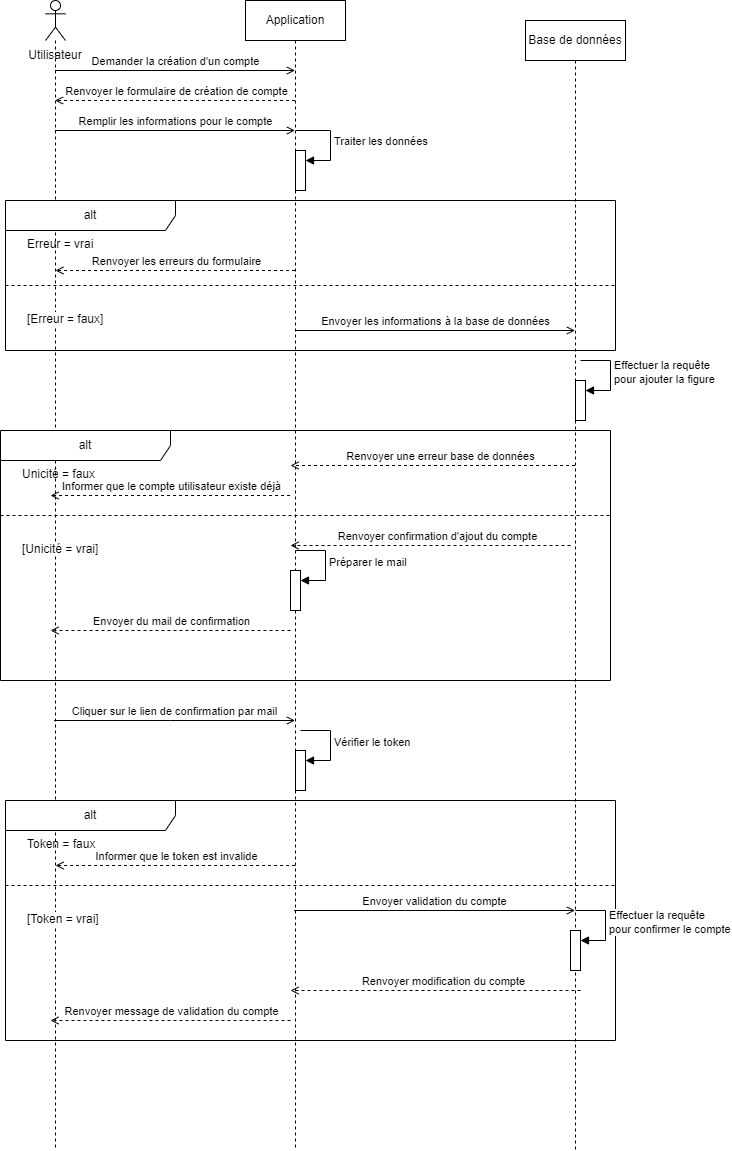

The diagram above was exported from draw.io. Its source (the exported page's mxGraphModel, read from the mxfile embedded in the PNG):
<mxGraphModel dx="2442" dy="1646" grid="1" gridSize="10" guides="1" tooltips="1" connect="1" arrows="1" fold="1" page="1" pageScale="1" pageWidth="850" pageHeight="1100" math="0" shadow="0">
  <root>
    <mxCell id="0" />
    <mxCell id="1" parent="0" />
    <mxCell id="S77uAc0tvdnAFPQgTOf8-1" value="" style="shape=umlLifeline;perimeter=lifelinePerimeter;whiteSpace=wrap;html=1;container=1;dropTarget=0;collapsible=0;recursiveResize=0;outlineConnect=0;portConstraint=eastwest;newEdgeStyle={&quot;curved&quot;:0,&quot;rounded&quot;:0};participant=umlActor;" parent="1" vertex="1">
      <mxGeometry x="155" y="50" width="20" height="1150" as="geometry" />
    </mxCell>
    <mxCell id="S77uAc0tvdnAFPQgTOf8-2" value="Application" style="shape=umlLifeline;perimeter=lifelinePerimeter;whiteSpace=wrap;html=1;container=1;dropTarget=0;collapsible=0;recursiveResize=0;outlineConnect=0;portConstraint=eastwest;newEdgeStyle={&quot;curved&quot;:0,&quot;rounded&quot;:0};" parent="1" vertex="1">
      <mxGeometry x="355" y="50" width="100" height="1150" as="geometry" />
    </mxCell>
    <mxCell id="S77uAc0tvdnAFPQgTOf8-3" value="" style="html=1;points=[[0,0,0,0,5],[0,1,0,0,-5],[1,0,0,0,5],[1,1,0,0,-5]];perimeter=orthogonalPerimeter;outlineConnect=0;targetShapes=umlLifeline;portConstraint=eastwest;newEdgeStyle={&quot;curved&quot;:0,&quot;rounded&quot;:0};" parent="S77uAc0tvdnAFPQgTOf8-2" vertex="1">
      <mxGeometry x="50" y="150" width="10" height="40" as="geometry" />
    </mxCell>
    <mxCell id="S77uAc0tvdnAFPQgTOf8-4" value="Traiter les données" style="html=1;align=left;spacingLeft=2;endArrow=block;rounded=0;edgeStyle=orthogonalEdgeStyle;curved=0;rounded=0;" parent="S77uAc0tvdnAFPQgTOf8-2" target="S77uAc0tvdnAFPQgTOf8-3" edge="1">
      <mxGeometry x="0.0222" relative="1" as="geometry">
        <mxPoint x="50" y="130" as="sourcePoint" />
        <Array as="points">
          <mxPoint x="85" y="160" />
        </Array>
        <mxPoint as="offset" />
      </mxGeometry>
    </mxCell>
    <mxCell id="S77uAc0tvdnAFPQgTOf8-35" value="" style="html=1;points=[];perimeter=orthogonalPerimeter;outlineConnect=0;targetShapes=umlLifeline;portConstraint=eastwest;newEdgeStyle={&quot;edgeStyle&quot;:&quot;elbowEdgeStyle&quot;,&quot;elbow&quot;:&quot;vertical&quot;,&quot;curved&quot;:0,&quot;rounded&quot;:0};" parent="S77uAc0tvdnAFPQgTOf8-2" vertex="1">
      <mxGeometry x="50" y="750" width="10" height="40" as="geometry" />
    </mxCell>
    <mxCell id="S77uAc0tvdnAFPQgTOf8-36" value="Vérifier le token" style="html=1;align=left;spacingLeft=2;endArrow=block;rounded=0;edgeStyle=orthogonalEdgeStyle;curved=0;rounded=0;" parent="S77uAc0tvdnAFPQgTOf8-2" target="S77uAc0tvdnAFPQgTOf8-35" edge="1">
      <mxGeometry x="-0.0118" relative="1" as="geometry">
        <mxPoint x="55" y="730" as="sourcePoint" />
        <Array as="points">
          <mxPoint x="85" y="760" />
        </Array>
        <mxPoint as="offset" />
      </mxGeometry>
    </mxCell>
    <mxCell id="S77uAc0tvdnAFPQgTOf8-55" value="" style="html=1;points=[];perimeter=orthogonalPerimeter;outlineConnect=0;targetShapes=umlLifeline;portConstraint=eastwest;newEdgeStyle={&quot;edgeStyle&quot;:&quot;elbowEdgeStyle&quot;,&quot;elbow&quot;:&quot;vertical&quot;,&quot;curved&quot;:0,&quot;rounded&quot;:0};" parent="S77uAc0tvdnAFPQgTOf8-2" vertex="1">
      <mxGeometry x="45" y="570" width="10" height="40" as="geometry" />
    </mxCell>
    <mxCell id="S77uAc0tvdnAFPQgTOf8-56" value="Préparer le mail" style="html=1;align=left;spacingLeft=2;endArrow=block;rounded=0;edgeStyle=orthogonalEdgeStyle;curved=0;rounded=0;" parent="S77uAc0tvdnAFPQgTOf8-2" target="S77uAc0tvdnAFPQgTOf8-55" edge="1">
      <mxGeometry x="-0.0118" relative="1" as="geometry">
        <mxPoint x="50" y="550" as="sourcePoint" />
        <Array as="points">
          <mxPoint x="80" y="580" />
        </Array>
        <mxPoint as="offset" />
      </mxGeometry>
    </mxCell>
    <mxCell id="S77uAc0tvdnAFPQgTOf8-5" value="Base de données" style="shape=umlLifeline;perimeter=lifelinePerimeter;whiteSpace=wrap;html=1;container=1;dropTarget=0;collapsible=0;recursiveResize=0;outlineConnect=0;portConstraint=eastwest;newEdgeStyle={&quot;curved&quot;:0,&quot;rounded&quot;:0};" parent="1" vertex="1">
      <mxGeometry x="635" y="70" width="100" height="1130" as="geometry" />
    </mxCell>
    <mxCell id="S77uAc0tvdnAFPQgTOf8-6" value="" style="html=1;points=[[0,0,0,0,5],[0,1,0,0,-5],[1,0,0,0,5],[1,1,0,0,-5]];perimeter=orthogonalPerimeter;outlineConnect=0;targetShapes=umlLifeline;portConstraint=eastwest;newEdgeStyle={&quot;curved&quot;:0,&quot;rounded&quot;:0};" parent="S77uAc0tvdnAFPQgTOf8-5" vertex="1">
      <mxGeometry x="50" y="360" width="10" height="40" as="geometry" />
    </mxCell>
    <mxCell id="S77uAc0tvdnAFPQgTOf8-7" value="Effectuer la requête&lt;br&gt;pour ajouter la figure" style="html=1;align=left;spacingLeft=2;endArrow=block;rounded=0;edgeStyle=orthogonalEdgeStyle;curved=0;rounded=0;" parent="S77uAc0tvdnAFPQgTOf8-5" target="S77uAc0tvdnAFPQgTOf8-6" edge="1">
      <mxGeometry relative="1" as="geometry">
        <mxPoint x="55" y="340" as="sourcePoint" />
        <Array as="points">
          <mxPoint x="85" y="370" />
        </Array>
      </mxGeometry>
    </mxCell>
    <mxCell id="S77uAc0tvdnAFPQgTOf8-8" value="Utilisateur" style="text;html=1;strokeColor=none;fillColor=none;align=center;verticalAlign=middle;whiteSpace=wrap;rounded=0;" parent="1" vertex="1">
      <mxGeometry x="135" y="90" width="60" height="30" as="geometry" />
    </mxCell>
    <mxCell id="S77uAc0tvdnAFPQgTOf8-9" value="Demander la création d'un compte" style="html=1;verticalAlign=bottom;labelBackgroundColor=none;endArrow=open;endFill=0;rounded=0;" parent="1" edge="1">
      <mxGeometry width="160" relative="1" as="geometry">
        <mxPoint x="164.5" y="120" as="sourcePoint" />
        <mxPoint x="404.5" y="120" as="targetPoint" />
      </mxGeometry>
    </mxCell>
    <mxCell id="S77uAc0tvdnAFPQgTOf8-10" value="" style="html=1;verticalAlign=bottom;labelBackgroundColor=none;endArrow=open;endFill=0;dashed=1;rounded=0;" parent="1" edge="1">
      <mxGeometry width="160" relative="1" as="geometry">
        <mxPoint x="404.5" y="150" as="sourcePoint" />
        <mxPoint x="164.5" y="150" as="targetPoint" />
      </mxGeometry>
    </mxCell>
    <mxCell id="S77uAc0tvdnAFPQgTOf8-11" value="Renvoyer le formulaire de création de compte" style="edgeLabel;html=1;align=center;verticalAlign=middle;resizable=0;points=[];" parent="S77uAc0tvdnAFPQgTOf8-10" vertex="1" connectable="0">
      <mxGeometry x="-0.2542" y="2" relative="1" as="geometry">
        <mxPoint x="-30" y="-12" as="offset" />
      </mxGeometry>
    </mxCell>
    <mxCell id="S77uAc0tvdnAFPQgTOf8-12" value="Remplir les informations pour le compte" style="html=1;verticalAlign=bottom;labelBackgroundColor=none;endArrow=open;endFill=0;rounded=0;" parent="1" edge="1">
      <mxGeometry width="160" relative="1" as="geometry">
        <mxPoint x="164.5" y="180" as="sourcePoint" />
        <mxPoint x="404.5" y="180" as="targetPoint" />
        <mxPoint as="offset" />
      </mxGeometry>
    </mxCell>
    <mxCell id="S77uAc0tvdnAFPQgTOf8-13" value="alt" style="shape=umlFrame;whiteSpace=wrap;html=1;pointerEvents=0;recursiveResize=0;container=1;collapsible=0;width=170;" parent="1" vertex="1">
      <mxGeometry x="115" y="250" width="610" height="150" as="geometry" />
    </mxCell>
    <mxCell id="S77uAc0tvdnAFPQgTOf8-14" value="Erreur = vrai" style="text;html=1;" parent="S77uAc0tvdnAFPQgTOf8-13" vertex="1">
      <mxGeometry width="100" height="20" relative="1" as="geometry">
        <mxPoint x="20" y="30" as="offset" />
      </mxGeometry>
    </mxCell>
    <mxCell id="S77uAc0tvdnAFPQgTOf8-15" value="[Erreur = faux]" style="line;strokeWidth=1;dashed=1;labelPosition=center;verticalLabelPosition=bottom;align=left;verticalAlign=top;spacingLeft=20;spacingTop=15;html=1;whiteSpace=wrap;" parent="S77uAc0tvdnAFPQgTOf8-13" vertex="1">
      <mxGeometry y="80" width="610" height="10" as="geometry" />
    </mxCell>
    <mxCell id="S77uAc0tvdnAFPQgTOf8-16" value="" style="html=1;verticalAlign=bottom;labelBackgroundColor=none;endArrow=open;endFill=0;dashed=1;rounded=0;" parent="S77uAc0tvdnAFPQgTOf8-13" edge="1">
      <mxGeometry width="160" relative="1" as="geometry">
        <mxPoint x="289.5" y="70" as="sourcePoint" />
        <mxPoint x="49.928571428571445" y="70" as="targetPoint" />
      </mxGeometry>
    </mxCell>
    <mxCell id="S77uAc0tvdnAFPQgTOf8-17" value="Renvoyer les erreurs du formulaire" style="edgeLabel;html=1;align=center;verticalAlign=middle;resizable=0;points=[];" parent="S77uAc0tvdnAFPQgTOf8-16" vertex="1" connectable="0">
      <mxGeometry x="-0.2542" y="2" relative="1" as="geometry">
        <mxPoint x="-30" y="-12" as="offset" />
      </mxGeometry>
    </mxCell>
    <mxCell id="S77uAc0tvdnAFPQgTOf8-18" value="Envoyer les informations à la base de données" style="html=1;verticalAlign=bottom;labelBackgroundColor=none;endArrow=open;endFill=0;rounded=0;" parent="S77uAc0tvdnAFPQgTOf8-13" edge="1">
      <mxGeometry width="160" relative="1" as="geometry">
        <mxPoint x="289.66666666666674" y="130" as="sourcePoint" />
        <mxPoint x="569.5000000000002" y="130" as="targetPoint" />
      </mxGeometry>
    </mxCell>
    <mxCell id="S77uAc0tvdnAFPQgTOf8-19" value="alt" style="shape=umlFrame;whiteSpace=wrap;html=1;pointerEvents=0;recursiveResize=0;container=1;collapsible=0;width=170;" parent="1" vertex="1">
      <mxGeometry x="110" y="480" width="610" height="250" as="geometry" />
    </mxCell>
    <mxCell id="S77uAc0tvdnAFPQgTOf8-20" value="Unicité = faux" style="text;html=1;" parent="S77uAc0tvdnAFPQgTOf8-19" vertex="1">
      <mxGeometry width="100" height="20" relative="1" as="geometry">
        <mxPoint x="20" y="30" as="offset" />
      </mxGeometry>
    </mxCell>
    <mxCell id="S77uAc0tvdnAFPQgTOf8-21" value="[Unicité = vrai]" style="line;strokeWidth=1;dashed=1;labelPosition=center;verticalLabelPosition=bottom;align=left;verticalAlign=top;spacingLeft=20;spacingTop=15;html=1;whiteSpace=wrap;" parent="S77uAc0tvdnAFPQgTOf8-19" vertex="1">
      <mxGeometry y="80" width="610" height="10" as="geometry" />
    </mxCell>
    <mxCell id="S77uAc0tvdnAFPQgTOf8-22" value="" style="html=1;verticalAlign=bottom;labelBackgroundColor=none;endArrow=open;endFill=0;dashed=1;rounded=0;" parent="S77uAc0tvdnAFPQgTOf8-19" source="S77uAc0tvdnAFPQgTOf8-5" edge="1">
      <mxGeometry width="160" relative="1" as="geometry">
        <mxPoint x="529.5699999999999" y="35" as="sourcePoint" />
        <mxPoint x="289.99857142857144" y="35" as="targetPoint" />
      </mxGeometry>
    </mxCell>
    <mxCell id="S77uAc0tvdnAFPQgTOf8-23" value="Renvoyer une erreur base de données" style="edgeLabel;html=1;align=center;verticalAlign=middle;resizable=0;points=[];" parent="S77uAc0tvdnAFPQgTOf8-22" vertex="1" connectable="0">
      <mxGeometry x="-0.2542" y="2" relative="1" as="geometry">
        <mxPoint x="-30" y="-12" as="offset" />
      </mxGeometry>
    </mxCell>
    <mxCell id="S77uAc0tvdnAFPQgTOf8-24" value="" style="html=1;verticalAlign=bottom;labelBackgroundColor=none;endArrow=open;endFill=0;dashed=1;rounded=0;" parent="S77uAc0tvdnAFPQgTOf8-19" edge="1">
      <mxGeometry width="160" relative="1" as="geometry">
        <mxPoint x="289.57" y="65" as="sourcePoint" />
        <mxPoint x="49.99857142857144" y="65" as="targetPoint" />
      </mxGeometry>
    </mxCell>
    <mxCell id="S77uAc0tvdnAFPQgTOf8-25" value="Informer que le compte utilisateur existe déjà" style="edgeLabel;html=1;align=center;verticalAlign=middle;resizable=0;points=[];" parent="S77uAc0tvdnAFPQgTOf8-24" vertex="1" connectable="0">
      <mxGeometry x="-0.2542" y="2" relative="1" as="geometry">
        <mxPoint x="-30" y="-12" as="offset" />
      </mxGeometry>
    </mxCell>
    <mxCell id="S77uAc0tvdnAFPQgTOf8-26" value="" style="html=1;verticalAlign=bottom;labelBackgroundColor=none;endArrow=open;endFill=0;dashed=1;rounded=0;" parent="S77uAc0tvdnAFPQgTOf8-19" edge="1">
      <mxGeometry width="160" relative="1" as="geometry">
        <mxPoint x="570" y="115" as="sourcePoint" />
        <mxPoint x="289.99857142857144" y="115" as="targetPoint" />
      </mxGeometry>
    </mxCell>
    <mxCell id="S77uAc0tvdnAFPQgTOf8-27" value="Renvoyer confirmation d'ajout du compte" style="edgeLabel;html=1;align=center;verticalAlign=middle;resizable=0;points=[];" parent="S77uAc0tvdnAFPQgTOf8-26" vertex="1" connectable="0">
      <mxGeometry x="-0.2542" y="2" relative="1" as="geometry">
        <mxPoint x="-30" y="-12" as="offset" />
      </mxGeometry>
    </mxCell>
    <mxCell id="S77uAc0tvdnAFPQgTOf8-28" value="" style="html=1;verticalAlign=bottom;labelBackgroundColor=none;endArrow=open;endFill=0;dashed=1;rounded=0;" parent="S77uAc0tvdnAFPQgTOf8-19" edge="1">
      <mxGeometry width="160" relative="1" as="geometry">
        <mxPoint x="290" y="200" as="sourcePoint" />
        <mxPoint x="49.99857142857144" y="200" as="targetPoint" />
      </mxGeometry>
    </mxCell>
    <mxCell id="S77uAc0tvdnAFPQgTOf8-29" value="Envoyer du mail de confirmation" style="edgeLabel;html=1;align=center;verticalAlign=middle;resizable=0;points=[];" parent="S77uAc0tvdnAFPQgTOf8-28" vertex="1" connectable="0">
      <mxGeometry x="-0.2542" y="2" relative="1" as="geometry">
        <mxPoint x="-30" y="-12" as="offset" />
      </mxGeometry>
    </mxCell>
    <mxCell id="S77uAc0tvdnAFPQgTOf8-34" value="Cliquer sur le lien de confirmation par mail" style="html=1;verticalAlign=bottom;labelBackgroundColor=none;endArrow=open;endFill=0;rounded=0;" parent="1" source="S77uAc0tvdnAFPQgTOf8-1" target="S77uAc0tvdnAFPQgTOf8-2" edge="1">
      <mxGeometry x="-0.0041" width="160" relative="1" as="geometry">
        <mxPoint x="175" y="780" as="sourcePoint" />
        <mxPoint x="415" y="780" as="targetPoint" />
        <Array as="points">
          <mxPoint x="280" y="770" />
        </Array>
        <mxPoint as="offset" />
      </mxGeometry>
    </mxCell>
    <mxCell id="S77uAc0tvdnAFPQgTOf8-37" value="alt" style="shape=umlFrame;whiteSpace=wrap;html=1;pointerEvents=0;recursiveResize=0;container=1;collapsible=0;width=170;" parent="1" vertex="1">
      <mxGeometry x="115" y="850" width="610" height="240" as="geometry" />
    </mxCell>
    <mxCell id="S77uAc0tvdnAFPQgTOf8-38" value="Token = faux" style="text;html=1;" parent="S77uAc0tvdnAFPQgTOf8-37" vertex="1">
      <mxGeometry width="100" height="20" relative="1" as="geometry">
        <mxPoint x="20" y="30" as="offset" />
      </mxGeometry>
    </mxCell>
    <mxCell id="S77uAc0tvdnAFPQgTOf8-39" value="[Token = vrai]" style="line;strokeWidth=1;dashed=1;labelPosition=center;verticalLabelPosition=bottom;align=left;verticalAlign=top;spacingLeft=20;spacingTop=15;html=1;whiteSpace=wrap;" parent="S77uAc0tvdnAFPQgTOf8-37" vertex="1">
      <mxGeometry y="80" width="610" height="10" as="geometry" />
    </mxCell>
    <mxCell id="S77uAc0tvdnAFPQgTOf8-42" value="" style="html=1;verticalAlign=bottom;labelBackgroundColor=none;endArrow=open;endFill=0;dashed=1;rounded=0;" parent="S77uAc0tvdnAFPQgTOf8-37" edge="1">
      <mxGeometry width="160" relative="1" as="geometry">
        <mxPoint x="289.57" y="65" as="sourcePoint" />
        <mxPoint x="49.99857142857144" y="65" as="targetPoint" />
      </mxGeometry>
    </mxCell>
    <mxCell id="S77uAc0tvdnAFPQgTOf8-43" value="Informer que le token est invalide" style="edgeLabel;html=1;align=center;verticalAlign=middle;resizable=0;points=[];" parent="S77uAc0tvdnAFPQgTOf8-42" vertex="1" connectable="0">
      <mxGeometry x="-0.2542" y="2" relative="1" as="geometry">
        <mxPoint x="-30" y="-12" as="offset" />
      </mxGeometry>
    </mxCell>
    <mxCell id="S77uAc0tvdnAFPQgTOf8-49" value="" style="html=1;points=[[0,0,0,0,5],[0,1,0,0,-5],[1,0,0,0,5],[1,1,0,0,-5]];perimeter=orthogonalPerimeter;outlineConnect=0;targetShapes=umlLifeline;portConstraint=eastwest;newEdgeStyle={&quot;curved&quot;:0,&quot;rounded&quot;:0};" parent="S77uAc0tvdnAFPQgTOf8-37" vertex="1">
      <mxGeometry x="565" y="130" width="10" height="40" as="geometry" />
    </mxCell>
    <mxCell id="S77uAc0tvdnAFPQgTOf8-50" value="Effectuer la requête&lt;br&gt;pour confirmer le compte" style="html=1;align=left;spacingLeft=2;endArrow=block;rounded=0;edgeStyle=orthogonalEdgeStyle;curved=0;rounded=0;" parent="S77uAc0tvdnAFPQgTOf8-37" target="S77uAc0tvdnAFPQgTOf8-49" edge="1">
      <mxGeometry x="-0.0118" relative="1" as="geometry">
        <mxPoint x="570" y="110" as="sourcePoint" />
        <Array as="points">
          <mxPoint x="600" y="140" />
        </Array>
        <mxPoint as="offset" />
      </mxGeometry>
    </mxCell>
    <mxCell id="S77uAc0tvdnAFPQgTOf8-51" value="" style="html=1;verticalAlign=bottom;labelBackgroundColor=none;endArrow=open;endFill=0;dashed=1;rounded=0;" parent="S77uAc0tvdnAFPQgTOf8-37" edge="1">
      <mxGeometry width="160" relative="1" as="geometry">
        <mxPoint x="575" y="190" as="sourcePoint" />
        <mxPoint x="284.99857142857144" y="190" as="targetPoint" />
      </mxGeometry>
    </mxCell>
    <mxCell id="S77uAc0tvdnAFPQgTOf8-52" value="Renvoyer modification du compte" style="edgeLabel;html=1;align=center;verticalAlign=middle;resizable=0;points=[];" parent="S77uAc0tvdnAFPQgTOf8-51" vertex="1" connectable="0">
      <mxGeometry x="-0.2542" y="2" relative="1" as="geometry">
        <mxPoint x="-30" y="-12" as="offset" />
      </mxGeometry>
    </mxCell>
    <mxCell id="S77uAc0tvdnAFPQgTOf8-53" value="" style="html=1;verticalAlign=bottom;labelBackgroundColor=none;endArrow=open;endFill=0;dashed=1;rounded=0;" parent="S77uAc0tvdnAFPQgTOf8-37" edge="1">
      <mxGeometry width="160" relative="1" as="geometry">
        <mxPoint x="285" y="220" as="sourcePoint" />
        <mxPoint x="44.99857142857144" y="220" as="targetPoint" />
      </mxGeometry>
    </mxCell>
    <mxCell id="S77uAc0tvdnAFPQgTOf8-54" value="Renvoyer message de validation du compte" style="edgeLabel;html=1;align=center;verticalAlign=middle;resizable=0;points=[];" parent="S77uAc0tvdnAFPQgTOf8-53" vertex="1" connectable="0">
      <mxGeometry x="-0.2542" y="2" relative="1" as="geometry">
        <mxPoint x="-30" y="-12" as="offset" />
      </mxGeometry>
    </mxCell>
    <mxCell id="S77uAc0tvdnAFPQgTOf8-48" value="Envoyer validation du compte" style="html=1;verticalAlign=bottom;labelBackgroundColor=none;endArrow=open;endFill=0;rounded=0;" parent="1" source="S77uAc0tvdnAFPQgTOf8-2" target="S77uAc0tvdnAFPQgTOf8-5" edge="1">
      <mxGeometry x="-0.0036" width="160" relative="1" as="geometry">
        <mxPoint x="400" y="960" as="sourcePoint" />
        <mxPoint x="640" y="960" as="targetPoint" />
        <Array as="points">
          <mxPoint x="515" y="960" />
        </Array>
        <mxPoint as="offset" />
      </mxGeometry>
    </mxCell>
  </root>
</mxGraphModel>